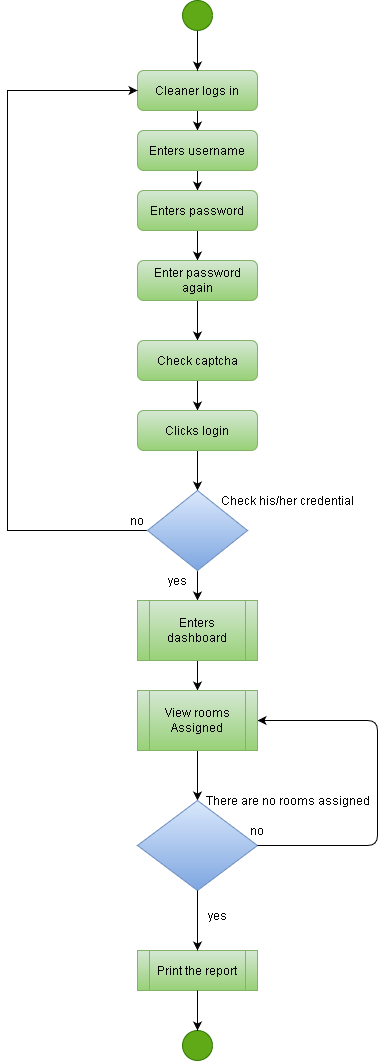

The diagram above was exported from draw.io. Its source (the exported page's mxGraphModel, read from the mxfile embedded in the PNG):
<mxGraphModel dx="1102" dy="1744" grid="1" gridSize="10" guides="1" tooltips="1" connect="1" arrows="1" fold="1" page="1" pageScale="1" pageWidth="827" pageHeight="1169" math="0" shadow="0">
  <root>
    <mxCell id="WIyWlLk6GJQsqaUBKTNV-0" />
    <mxCell id="WIyWlLk6GJQsqaUBKTNV-1" parent="WIyWlLk6GJQsqaUBKTNV-0" />
    <mxCell id="cp3nZi3jEt3OA8B8hB0h-28" value="" style="edgeStyle=orthogonalEdgeStyle;rounded=0;orthogonalLoop=1;jettySize=auto;html=1;" parent="WIyWlLk6GJQsqaUBKTNV-1" source="WIyWlLk6GJQsqaUBKTNV-3" edge="1">
      <mxGeometry relative="1" as="geometry">
        <mxPoint x="380" y="120" as="targetPoint" />
      </mxGeometry>
    </mxCell>
    <mxCell id="WIyWlLk6GJQsqaUBKTNV-3" value="Cleaner logs in" style="rounded=1;whiteSpace=wrap;html=1;fontSize=12;glass=0;strokeWidth=1;shadow=0;fillColor=#d5e8d4;strokeColor=#82b366;gradientColor=#97d077;" parent="WIyWlLk6GJQsqaUBKTNV-1" vertex="1">
      <mxGeometry x="320" y="60" width="120" height="40" as="geometry" />
    </mxCell>
    <mxCell id="cp3nZi3jEt3OA8B8hB0h-26" value="" style="edgeStyle=orthogonalEdgeStyle;rounded=0;orthogonalLoop=1;jettySize=auto;html=1;" parent="WIyWlLk6GJQsqaUBKTNV-1" source="WIyWlLk6GJQsqaUBKTNV-7" edge="1">
      <mxGeometry relative="1" as="geometry">
        <mxPoint x="380" y="180" as="targetPoint" />
      </mxGeometry>
    </mxCell>
    <mxCell id="WIyWlLk6GJQsqaUBKTNV-7" value="Enters username" style="rounded=1;whiteSpace=wrap;html=1;fontSize=12;glass=0;strokeWidth=1;shadow=0;fillColor=#d5e8d4;strokeColor=#82b366;gradientColor=#97d077;" parent="WIyWlLk6GJQsqaUBKTNV-1" vertex="1">
      <mxGeometry x="320" y="120" width="120" height="40" as="geometry" />
    </mxCell>
    <mxCell id="cp3nZi3jEt3OA8B8hB0h-27" value="" style="edgeStyle=orthogonalEdgeStyle;rounded=0;orthogonalLoop=1;jettySize=auto;html=1;" parent="WIyWlLk6GJQsqaUBKTNV-1" source="cp3nZi3jEt3OA8B8hB0h-12" edge="1">
      <mxGeometry relative="1" as="geometry">
        <mxPoint x="380" y="250" as="targetPoint" />
      </mxGeometry>
    </mxCell>
    <mxCell id="cp3nZi3jEt3OA8B8hB0h-12" value="Enters password" style="rounded=1;whiteSpace=wrap;html=1;fontSize=12;glass=0;strokeWidth=1;shadow=0;fillColor=#d5e8d4;strokeColor=#82b366;gradientColor=#97d077;" parent="WIyWlLk6GJQsqaUBKTNV-1" vertex="1">
      <mxGeometry x="320" y="180" width="120" height="40" as="geometry" />
    </mxCell>
    <mxCell id="cp3nZi3jEt3OA8B8hB0h-25" value="" style="edgeStyle=orthogonalEdgeStyle;rounded=0;orthogonalLoop=1;jettySize=auto;html=1;" parent="WIyWlLk6GJQsqaUBKTNV-1" source="cp3nZi3jEt3OA8B8hB0h-13" edge="1">
      <mxGeometry relative="1" as="geometry">
        <mxPoint x="380" y="330" as="targetPoint" />
        <Array as="points">
          <mxPoint x="380" y="310" />
          <mxPoint x="380" y="310" />
        </Array>
      </mxGeometry>
    </mxCell>
    <mxCell id="cp3nZi3jEt3OA8B8hB0h-13" value="Enter password again" style="rounded=1;whiteSpace=wrap;html=1;fontSize=12;glass=0;strokeWidth=1;shadow=0;fillColor=#d5e8d4;strokeColor=#82b366;gradientColor=#97d077;" parent="WIyWlLk6GJQsqaUBKTNV-1" vertex="1">
      <mxGeometry x="320" y="250" width="120" height="40" as="geometry" />
    </mxCell>
    <mxCell id="cp3nZi3jEt3OA8B8hB0h-24" value="" style="edgeStyle=orthogonalEdgeStyle;rounded=0;orthogonalLoop=1;jettySize=auto;html=1;" parent="WIyWlLk6GJQsqaUBKTNV-1" edge="1">
      <mxGeometry relative="1" as="geometry">
        <mxPoint x="380" y="370" as="sourcePoint" />
        <mxPoint x="380" y="400" as="targetPoint" />
      </mxGeometry>
    </mxCell>
    <mxCell id="cp3nZi3jEt3OA8B8hB0h-23" value="" style="edgeStyle=orthogonalEdgeStyle;rounded=0;orthogonalLoop=1;jettySize=auto;html=1;" parent="WIyWlLk6GJQsqaUBKTNV-1" source="cp3nZi3jEt3OA8B8hB0h-18" edge="1">
      <mxGeometry relative="1" as="geometry">
        <mxPoint x="380" y="480" as="targetPoint" />
      </mxGeometry>
    </mxCell>
    <mxCell id="cp3nZi3jEt3OA8B8hB0h-18" value="Clicks login" style="rounded=1;whiteSpace=wrap;html=1;fontSize=12;glass=0;strokeWidth=1;shadow=0;fillColor=#d5e8d4;strokeColor=#82b366;gradientColor=#97d077;" parent="WIyWlLk6GJQsqaUBKTNV-1" vertex="1">
      <mxGeometry x="320" y="400" width="120" height="40" as="geometry" />
    </mxCell>
    <mxCell id="cp3nZi3jEt3OA8B8hB0h-21" value="" style="edgeStyle=orthogonalEdgeStyle;rounded=0;orthogonalLoop=1;jettySize=auto;html=1;" parent="WIyWlLk6GJQsqaUBKTNV-1" source="cp3nZi3jEt3OA8B8hB0h-19" edge="1">
      <mxGeometry relative="1" as="geometry">
        <mxPoint x="380" y="590" as="targetPoint" />
      </mxGeometry>
    </mxCell>
    <mxCell id="27iiKiIXXyBYADKTfRwH-27" value="" style="edgeStyle=orthogonalEdgeStyle;rounded=0;orthogonalLoop=1;jettySize=auto;html=1;entryX=0;entryY=0.5;entryDx=0;entryDy=0;" parent="WIyWlLk6GJQsqaUBKTNV-1" source="cp3nZi3jEt3OA8B8hB0h-19" target="WIyWlLk6GJQsqaUBKTNV-3" edge="1">
      <mxGeometry relative="1" as="geometry">
        <mxPoint x="190" y="140" as="targetPoint" />
        <Array as="points">
          <mxPoint x="190" y="520" />
          <mxPoint x="190" y="80" />
        </Array>
      </mxGeometry>
    </mxCell>
    <mxCell id="cp3nZi3jEt3OA8B8hB0h-19" value="" style="rhombus;whiteSpace=wrap;html=1;fillColor=#dae8fc;strokeColor=#6c8ebf;gradientColor=#7ea6e0;" parent="WIyWlLk6GJQsqaUBKTNV-1" vertex="1">
      <mxGeometry x="330" y="480" width="100" height="80" as="geometry" />
    </mxCell>
    <mxCell id="cp3nZi3jEt3OA8B8hB0h-31" value="" style="edgeStyle=orthogonalEdgeStyle;rounded=0;orthogonalLoop=1;jettySize=auto;html=1;" parent="WIyWlLk6GJQsqaUBKTNV-1" source="cp3nZi3jEt3OA8B8hB0h-29" edge="1">
      <mxGeometry relative="1" as="geometry">
        <mxPoint x="380" y="680" as="targetPoint" />
      </mxGeometry>
    </mxCell>
    <mxCell id="cp3nZi3jEt3OA8B8hB0h-29" value="Enters dashboard" style="shape=process;whiteSpace=wrap;html=1;backgroundOutline=1;fillColor=#d5e8d4;strokeColor=#82b366;gradientColor=#97d077;" parent="WIyWlLk6GJQsqaUBKTNV-1" vertex="1">
      <mxGeometry x="320" y="590" width="120" height="60" as="geometry" />
    </mxCell>
    <mxCell id="27iiKiIXXyBYADKTfRwH-8" value="" style="edgeStyle=orthogonalEdgeStyle;rounded=0;orthogonalLoop=1;jettySize=auto;html=1;exitX=0.5;exitY=1;exitDx=0;exitDy=0;" parent="WIyWlLk6GJQsqaUBKTNV-1" source="27iiKiIXXyBYADKTfRwH-9" edge="1">
      <mxGeometry relative="1" as="geometry">
        <mxPoint x="380" y="790" as="targetPoint" />
        <mxPoint x="454" y="780" as="sourcePoint" />
      </mxGeometry>
    </mxCell>
    <mxCell id="27iiKiIXXyBYADKTfRwH-0" value="" style="rhombus;whiteSpace=wrap;html=1;fillColor=#dae8fc;strokeColor=#6c8ebf;gradientColor=#7ea6e0;" parent="WIyWlLk6GJQsqaUBKTNV-1" vertex="1">
      <mxGeometry x="320" y="790" width="120" height="90" as="geometry" />
    </mxCell>
    <mxCell id="I8Ymu1-YZelSBlZ0YFmF-1" value="Check captcha" style="rounded=1;whiteSpace=wrap;html=1;fontSize=12;glass=0;strokeWidth=1;shadow=0;fillColor=#d5e8d4;strokeColor=#82b366;gradientColor=#97d077;" parent="WIyWlLk6GJQsqaUBKTNV-1" vertex="1">
      <mxGeometry x="320" y="330" width="120" height="40" as="geometry" />
    </mxCell>
    <mxCell id="27iiKiIXXyBYADKTfRwH-6" value="" style="endArrow=classic;html=1;entryX=1;entryY=0.5;entryDx=0;entryDy=0;exitX=1;exitY=0.5;exitDx=0;exitDy=0;" parent="WIyWlLk6GJQsqaUBKTNV-1" source="27iiKiIXXyBYADKTfRwH-0" target="27iiKiIXXyBYADKTfRwH-9" edge="1">
      <mxGeometry width="50" height="50" relative="1" as="geometry">
        <mxPoint x="550" y="870" as="sourcePoint" />
        <mxPoint x="560" y="620" as="targetPoint" />
        <Array as="points">
          <mxPoint x="560" y="835" />
          <mxPoint x="560" y="710" />
        </Array>
      </mxGeometry>
    </mxCell>
    <mxCell id="27iiKiIXXyBYADKTfRwH-9" value="View rooms Assigned" style="shape=process;whiteSpace=wrap;html=1;backgroundOutline=1;fillColor=#d5e8d4;strokeColor=#82b366;gradientColor=#97d077;" parent="WIyWlLk6GJQsqaUBKTNV-1" vertex="1">
      <mxGeometry x="320" y="680" width="120" height="60" as="geometry" />
    </mxCell>
    <mxCell id="27iiKiIXXyBYADKTfRwH-10" value="Print the report" style="shape=process;whiteSpace=wrap;html=1;backgroundOutline=1;fillColor=#d5e8d4;strokeColor=#82b366;gradientColor=#97d077;" parent="WIyWlLk6GJQsqaUBKTNV-1" vertex="1">
      <mxGeometry x="320" y="940" width="120" height="40" as="geometry" />
    </mxCell>
    <mxCell id="27iiKiIXXyBYADKTfRwH-14" value="yes" style="text;html=1;strokeColor=none;fillColor=none;align=center;verticalAlign=middle;whiteSpace=wrap;rounded=0;" parent="WIyWlLk6GJQsqaUBKTNV-1" vertex="1">
      <mxGeometry x="380" y="895" width="40" height="20" as="geometry" />
    </mxCell>
    <mxCell id="27iiKiIXXyBYADKTfRwH-15" value="no" style="text;html=1;strokeColor=none;fillColor=none;align=center;verticalAlign=middle;whiteSpace=wrap;rounded=0;" parent="WIyWlLk6GJQsqaUBKTNV-1" vertex="1">
      <mxGeometry x="420" y="810" width="40" height="20" as="geometry" />
    </mxCell>
    <mxCell id="27iiKiIXXyBYADKTfRwH-16" value="yes" style="text;html=1;strokeColor=none;fillColor=none;align=center;verticalAlign=middle;whiteSpace=wrap;rounded=0;" parent="WIyWlLk6GJQsqaUBKTNV-1" vertex="1">
      <mxGeometry x="340" y="560" width="40" height="20" as="geometry" />
    </mxCell>
    <mxCell id="27iiKiIXXyBYADKTfRwH-17" value="no" style="text;html=1;strokeColor=none;fillColor=none;align=center;verticalAlign=middle;whiteSpace=wrap;rounded=0;" parent="WIyWlLk6GJQsqaUBKTNV-1" vertex="1">
      <mxGeometry x="300" y="500" width="40" height="20" as="geometry" />
    </mxCell>
    <mxCell id="27iiKiIXXyBYADKTfRwH-23" value="" style="ellipse;whiteSpace=wrap;html=1;aspect=fixed;fillColor=#60a917;strokeColor=#2D7600;fontColor=#ffffff;" parent="WIyWlLk6GJQsqaUBKTNV-1" vertex="1">
      <mxGeometry x="365" y="1020" width="30" height="30" as="geometry" />
    </mxCell>
    <mxCell id="27iiKiIXXyBYADKTfRwH-25" value="" style="edgeStyle=orthogonalEdgeStyle;rounded=0;orthogonalLoop=1;jettySize=auto;html=1;" parent="WIyWlLk6GJQsqaUBKTNV-1" source="27iiKiIXXyBYADKTfRwH-24" target="WIyWlLk6GJQsqaUBKTNV-3" edge="1">
      <mxGeometry relative="1" as="geometry" />
    </mxCell>
    <mxCell id="27iiKiIXXyBYADKTfRwH-24" value="" style="ellipse;whiteSpace=wrap;html=1;aspect=fixed;fillColor=#60a917;strokeColor=#2D7600;fontColor=#ffffff;" parent="WIyWlLk6GJQsqaUBKTNV-1" vertex="1">
      <mxGeometry x="365" y="-10" width="30" height="30" as="geometry" />
    </mxCell>
    <mxCell id="CYoLTP0ZDchClvwk-wN--5" value="" style="endArrow=classic;html=1;exitX=0.5;exitY=1;exitDx=0;exitDy=0;" parent="WIyWlLk6GJQsqaUBKTNV-1" source="27iiKiIXXyBYADKTfRwH-0" edge="1">
      <mxGeometry width="50" height="50" relative="1" as="geometry">
        <mxPoint x="380" y="960" as="sourcePoint" />
        <mxPoint x="380" y="940" as="targetPoint" />
      </mxGeometry>
    </mxCell>
    <mxCell id="CYoLTP0ZDchClvwk-wN--8" value="" style="endArrow=classic;html=1;exitX=0.5;exitY=1;exitDx=0;exitDy=0;entryX=0.5;entryY=0;entryDx=0;entryDy=0;" parent="WIyWlLk6GJQsqaUBKTNV-1" source="27iiKiIXXyBYADKTfRwH-10" target="27iiKiIXXyBYADKTfRwH-23" edge="1">
      <mxGeometry width="50" height="50" relative="1" as="geometry">
        <mxPoint x="375" y="1040" as="sourcePoint" />
        <mxPoint x="425" y="990" as="targetPoint" />
      </mxGeometry>
    </mxCell>
    <mxCell id="PHKJPQNA5bB_Z-h21YXc-1" value="Check his/her credential" style="text;html=1;align=center;verticalAlign=middle;resizable=0;points=[];autosize=1;" parent="WIyWlLk6GJQsqaUBKTNV-1" vertex="1">
      <mxGeometry x="395" y="480" width="150" height="20" as="geometry" />
    </mxCell>
    <mxCell id="25hgxTiDFmy_MnEffQuO-0" value="There are no rooms assigned" style="text;html=1;align=center;verticalAlign=middle;resizable=0;points=[];autosize=1;" parent="WIyWlLk6GJQsqaUBKTNV-1" vertex="1">
      <mxGeometry x="380" y="780" width="180" height="20" as="geometry" />
    </mxCell>
  </root>
</mxGraphModel>